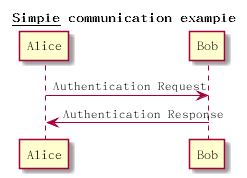

The diagram above was rendered by PlantUML. Its source (embedded in the PNG):
@startuml coreole
title __Simple__ **communication** example
Alice -> Bob: Authentication Request
Bob -> Alice: Authentication Response
@enduml